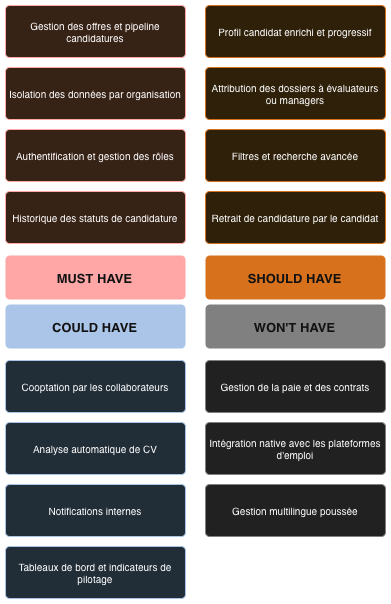

The diagram above was exported from draw.io. Its source (the exported page's mxGraphModel, read from the mxfile embedded in the PNG):
<mxGraphModel dx="1414" dy="822" grid="0" gridSize="10" guides="1" tooltips="1" connect="0" arrows="0" fold="0" page="0" pageScale="1" pageWidth="1169" pageHeight="827" math="0" shadow="0">
  <root>
    <mxCell id="0" />
    <mxCell id="1" parent="0" />
    <mxCell id="10" parent="1" style="rounded=1;arcSize=10;fillColor=#C00000;strokeColor=none;fontColor=#ffffff;fontSize=13;fontStyle=1;verticalAlign=middle;align=center;" value="MUST HAVE" vertex="1">
      <mxGeometry height="44" width="180" x="20" y="326" as="geometry" />
    </mxCell>
    <mxCell id="11" parent="1" style="rounded=1;arcSize=8;fillColor=#FCE4D6;strokeColor=#C00000;strokeWidth=1;fontSize=10;verticalAlign=middle;align=center;whiteSpace=wrap;" value="Gestion des offres et pipeline candidatures" vertex="1">
      <mxGeometry height="52" width="180" x="20" y="76" as="geometry" />
    </mxCell>
    <mxCell id="12" parent="1" style="rounded=1;arcSize=8;fillColor=#FCE4D6;strokeColor=#C00000;strokeWidth=1;fontSize=10;verticalAlign=middle;align=center;whiteSpace=wrap;" value="Isolation des données par organisation" vertex="1">
      <mxGeometry height="52" width="180" x="20" y="138" as="geometry" />
    </mxCell>
    <mxCell id="13" parent="1" style="rounded=1;arcSize=8;fillColor=#FCE4D6;strokeColor=#C00000;strokeWidth=1;fontSize=10;verticalAlign=middle;align=center;whiteSpace=wrap;" value="Authentification et gestion des rôles" vertex="1">
      <mxGeometry height="52" width="180" x="20" y="200" as="geometry" />
    </mxCell>
    <mxCell id="14" parent="1" style="rounded=1;arcSize=8;fillColor=#FCE4D6;strokeColor=#C00000;strokeWidth=1;fontSize=10;verticalAlign=middle;align=center;whiteSpace=wrap;" value="Historique des statuts de candidature" vertex="1">
      <mxGeometry height="52" width="180" x="20" y="262" as="geometry" />
    </mxCell>
    <mxCell id="20" parent="1" style="rounded=1;arcSize=10;fillColor=#E36C09;strokeColor=none;fontColor=#ffffff;fontSize=13;fontStyle=1;verticalAlign=middle;align=center;" value="SHOULD HAVE" vertex="1">
      <mxGeometry height="44" width="180" x="220" y="326" as="geometry" />
    </mxCell>
    <mxCell id="21" parent="1" style="rounded=1;arcSize=8;fillColor=#FDEBD0;strokeColor=#E36C09;strokeWidth=1;fontSize=10;verticalAlign=middle;align=center;whiteSpace=wrap;" value="Profil candidat enrichi et progressif" vertex="1">
      <mxGeometry height="52" width="180" x="220" y="76" as="geometry" />
    </mxCell>
    <mxCell id="22" parent="1" style="rounded=1;arcSize=8;fillColor=#FDEBD0;strokeColor=#E36C09;strokeWidth=1;fontSize=10;verticalAlign=middle;align=center;whiteSpace=wrap;" value="Attribution des dossiers à évaluateurs ou managers" vertex="1">
      <mxGeometry height="52" width="180" x="220" y="138" as="geometry" />
    </mxCell>
    <mxCell id="23" parent="1" style="rounded=1;arcSize=8;fillColor=#FDEBD0;strokeColor=#E36C09;strokeWidth=1;fontSize=10;verticalAlign=middle;align=center;whiteSpace=wrap;" value="Filtres et recherche avancée" vertex="1">
      <mxGeometry height="52" width="180" x="220" y="200" as="geometry" />
    </mxCell>
    <mxCell id="24" parent="1" style="rounded=1;arcSize=8;fillColor=#FDEBD0;strokeColor=#E36C09;strokeWidth=1;fontSize=10;verticalAlign=middle;align=center;whiteSpace=wrap;" value="Retrait de candidature par le candidat" vertex="1">
      <mxGeometry height="52" width="180" x="220" y="262" as="geometry" />
    </mxCell>
    <mxCell id="30" parent="1" style="rounded=1;arcSize=10;fillColor=#17375E;strokeColor=none;fontColor=#ffffff;fontSize=13;fontStyle=1;verticalAlign=middle;align=center;" value="COULD HAVE" vertex="1">
      <mxGeometry height="44" width="180" x="20" y="375" as="geometry" />
    </mxCell>
    <mxCell id="31" parent="1" style="rounded=1;arcSize=8;fillColor=#D6E4F0;strokeColor=#17375E;strokeWidth=1;fontSize=10;verticalAlign=middle;align=center;whiteSpace=wrap;" value="Cooptation par les collaborateurs" vertex="1">
      <mxGeometry height="52" width="180" x="20" y="431" as="geometry" />
    </mxCell>
    <mxCell id="32" parent="1" style="rounded=1;arcSize=8;fillColor=#D6E4F0;strokeColor=#17375E;strokeWidth=1;fontSize=10;verticalAlign=middle;align=center;whiteSpace=wrap;" value="Analyse automatique de CV" vertex="1">
      <mxGeometry height="52" width="180" x="20" y="493" as="geometry" />
    </mxCell>
    <mxCell id="33" parent="1" style="rounded=1;arcSize=8;fillColor=#D6E4F0;strokeColor=#17375E;strokeWidth=1;fontSize=10;verticalAlign=middle;align=center;whiteSpace=wrap;" value="Notifications internes" vertex="1">
      <mxGeometry height="52" width="180" x="20" y="555" as="geometry" />
    </mxCell>
    <mxCell id="34" parent="1" style="rounded=1;arcSize=8;fillColor=#D6E4F0;strokeColor=#17375E;strokeWidth=1;fontSize=10;verticalAlign=middle;align=center;whiteSpace=wrap;" value="Tableaux de bord et indicateurs de pilotage" vertex="1">
      <mxGeometry height="52" width="180" x="20" y="617" as="geometry" />
    </mxCell>
    <mxCell id="40" parent="1" style="rounded=1;arcSize=10;fillColor=#7F7F7F;strokeColor=none;fontColor=#ffffff;fontSize=13;fontStyle=1;verticalAlign=middle;align=center;" value="WON'T HAVE" vertex="1">
      <mxGeometry height="44" width="180" x="220" y="375" as="geometry" />
    </mxCell>
    <mxCell id="41" parent="1" style="rounded=1;arcSize=8;fillColor=#EDEDED;strokeColor=#7F7F7F;strokeWidth=1;fontSize=10;verticalAlign=middle;align=center;whiteSpace=wrap;" value="Gestion de la paie et des contrats" vertex="1">
      <mxGeometry height="52" width="180" x="220" y="431" as="geometry" />
    </mxCell>
    <mxCell id="42" parent="1" style="rounded=1;arcSize=8;fillColor=#EDEDED;strokeColor=#7F7F7F;strokeWidth=1;fontSize=10;verticalAlign=middle;align=center;whiteSpace=wrap;" value="Intégration native avec les plateformes d'emploi" vertex="1">
      <mxGeometry height="52" width="180" x="220" y="493" as="geometry" />
    </mxCell>
    <mxCell id="43" parent="1" style="rounded=1;arcSize=8;fillColor=#EDEDED;strokeColor=#7F7F7F;strokeWidth=1;fontSize=10;verticalAlign=middle;align=center;whiteSpace=wrap;" value="Gestion multilingue poussée" vertex="1">
      <mxGeometry height="52" width="180" x="220" y="555" as="geometry" />
    </mxCell>
  </root>
</mxGraphModel>